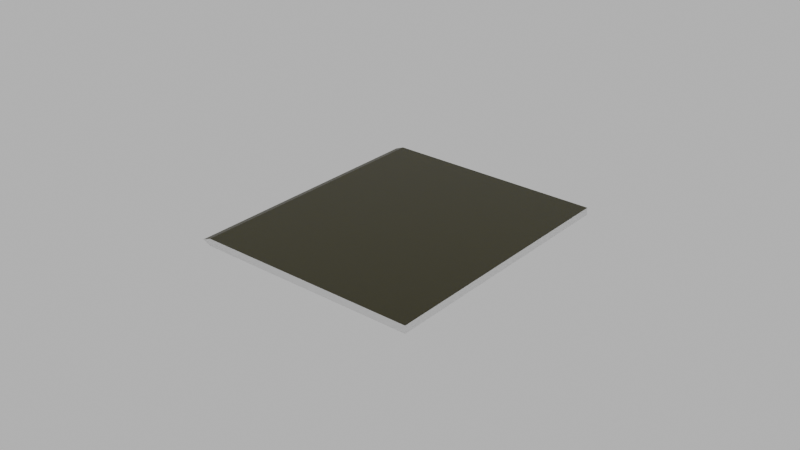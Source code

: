 # Source: Pasaporte.blend  (saved by Blender 4.5.90; exported with 4.5.12 LTS)
import bpy
from mathutils import Matrix  # noqa: F401  (used for matrix-valued properties, if any)

bpy.ops.wm.read_factory_settings(use_empty=True)
scene = bpy.context.scene
scene.name = 'Scene'

# ---- materials (node trees are filled in below, after node groups)
mat_pasaporte = bpy.data.materials.new('Pasaporte')
mat_papel = bpy.data.materials.new('Papel')

# ---- material node trees
mat_pasaporte.use_nodes = True; mat_pasaporte.node_tree.nodes.clear()
_N = mat_pasaporte.node_tree.nodes; _L = mat_pasaporte.node_tree.links
n0 = _N.new('ShaderNodeBsdfPrincipled'); n0.name = 'Principled BSDF'; n0.location = (-200, 100)
n0.inputs[0].default_value = (0.0319, 0.02956, 0.0, 1.0)
n0.inputs[2].default_value = 0.45
n1 = _N.new('ShaderNodeOutputMaterial'); n1.name = 'Material Output'; n1.location = (200, 100)
_L.new(n0.outputs[0], n1.inputs[0])
n1.is_active_output = True
mat_papel.use_nodes = True; mat_papel.node_tree.nodes.clear()
_N = mat_papel.node_tree.nodes; _L = mat_papel.node_tree.links
n0 = _N.new('ShaderNodeBsdfPrincipled'); n0.name = 'Principled BSDF'; n0.location = (-200, 100)
n0.inputs[2].default_value = 0.75
n1 = _N.new('ShaderNodeOutputMaterial'); n1.name = 'Material Output'; n1.location = (200, 100)
_L.new(n0.outputs[0], n1.inputs[0])
n1.is_active_output = True

# ---- world
world_world = bpy.data.worlds.new('World'); scene.world = world_world
world_world.use_nodes = True; world_world.node_tree.nodes.clear()
_N = world_world.node_tree.nodes; _L = world_world.node_tree.links
n0 = _N.new('ShaderNodeOutputWorld'); n0.name = 'World Output'; n0.location = (300, 300)
n1 = _N.new('ShaderNodeBackground'); n1.name = 'Background'; n1.location = (10, 300)
n1.inputs[0].default_value = (1.0, 1.0, 1.0, 1.0)
_L.new(n1.outputs[0], n0.inputs[0])
n0.is_active_output = True
world_world.color = (0.05088, 0.05088, 0.05088)
world_world.probe_resolution = '256'
world_world.sun_shadow_jitter_overblur = 0.0

# ---- meshes
me_pasaporte = bpy.data.meshes.new('Pasaporte')
me_pasaporte.from_pydata([(0.0373, -0.0428, 0.001194), (0.0373, 0.0428, 0.001194), (-0.0373, -0.0428, 0.0), (0.0373, -0.0428, -0.001194), (0.0373, 0.0428, -0.001194), (-0.0373, 0.0428, 0.0), (-0.03435, -0.0428, 0.001194), (-0.03435, 0.0428, 0.001194), (-0.03435, -0.0428, -0.001194), (-0.03435, 0.0428, -0.001194)], [], [(6, 7, 5, 2), (8, 2, 5, 9), (6, 2, 8), (1, 0, 3, 4), (5, 7, 9), (7, 1, 4, 9), (0, 6, 8, 3), (3, 8, 9, 4), (0, 1, 7, 6)])
me_pasaporte.polygons.foreach_set('material_index', [0, 0, 1, 1, 1, 1, 1, 0, 0])
_uv = me_pasaporte.uv_layers.new(name='UVMap')
_uv.uv.foreach_set('vector', [0.0, 0.8, 1.0, 0.8, 1.0, 1.0, 0.0, 1.0, 0.0, 0.8, 0.0, 1.0, 1.0, 1.0, 1.0, 0.8, 0.0, 0.8, 0.0, 1.0, 0.0, 0.8, 1.0, 0.0, 0.0, 0.0, 0.0, 0.0, 1.0, 0.0, 1.0, 1.0, 1.0, 0.8, 1.0, 0.8, 1.0, 0.8, 1.0, 0.0, 1.0, 0.0, 1.0, 0.8, 0.0, 0.0, 0.0, 0.8, 0.0, 0.8, 0.0, 0.0, 0.0, 0.0, 0.0, 0.8, 1.0, 0.8, 1.0, 0.0, 0.0, 0.0, 1.0, 0.0, 1.0, 0.8, 0.0, 0.8])
me_pasaporte.materials.append(mat_pasaporte)
me_pasaporte.materials.append(mat_papel)
me_pasaporte.update()

# ---- objects
ob_pasaporte = bpy.data.objects.new('Pasaporte', me_pasaporte)

# ---- transforms, parenting, visibility, modifiers, constraints
ob_pasaporte.location = (0.0, 0.0, 0.0)

# ---- collection membership
scene.collection.objects.link(ob_pasaporte)

# ---- scene / render settings (as saved in the file)
scene.frame_start = 1; scene.frame_end = 240; scene.frame_set(1)
scene.render.engine = 'CYCLES'
scene.render.image_settings.color_mode = 'RGB'
scene.render.resolution_percentage = 50
scene.render.frame_map_old = 24
scene.render.frame_map_new = 24
scene.render.use_persistent_data = True
scene.render.compositor_device = 'GPU'
scene.render.compositor_denoise_preview_quality = 'FAST'
scene.cycles.denoising_use_gpu = True
scene.cycles.preview_denoising_quality = 'FAST'
scene.cycles.samples = 256
scene.cycles.adaptive_threshold = 0.382
scene.cycles.blur_glossy = 0.0
scene.cycles.use_guiding = True
scene.cycles.guiding_training_samples = 16
scene.cycles.max_bounces = 32
scene.cycles.diffuse_bounces = 2
scene.cycles.glossy_bounces = 8
scene.cycles.transmission_bounces = 17
scene.cycles.volume_bounces = 4
scene.cycles.transparent_max_bounces = 32
scene.cycles.use_animated_seed = True
scene.cycles.sample_clamp_indirect = 0.0
scene.cycles.debug_bvh_time_steps = 2
scene.cycles.use_fast_gi = True
scene.cycles.ao_bounces_render = 2
scene.eevee.taa_samples = 4
scene.eevee.taa_render_samples = 16
scene.eevee.use_shadow_jitter_viewport = True
scene.eevee.use_fast_gi = False
scene.eevee.bokeh_max_size = 25.0
scene.eevee.use_bokeh_jittered = True
scene.eevee.shadow_pool_size = '128'
scene.eevee.ray_tracing_options.screen_trace_thickness = 0.1875
scene.eevee.ray_tracing_options.screen_trace_quality = 0.382
scene.view_settings.look = 'AgX - Punchy'
bpy.context.view_layer.update()

# ---- added for rendering (the .blend has no active camera): camera
cam_auto = bpy.data.cameras.new('AutoCamera')
cam_auto.lens = 50.0
cam_auto.sensor_width = 36.0
cam_auto.clip_end = 1000.0
ob_auto_camera = bpy.data.objects.new('AutoCamera', cam_auto)
scene.collection.objects.link(ob_auto_camera)
ob_auto_camera.location = (0.185045, -0.222054, 0.148036)
ob_auto_camera.rotation_euler = (1.09748, -7.21219e-08, 0.694738)
scene.camera = ob_auto_camera
bpy.context.view_layer.update()
